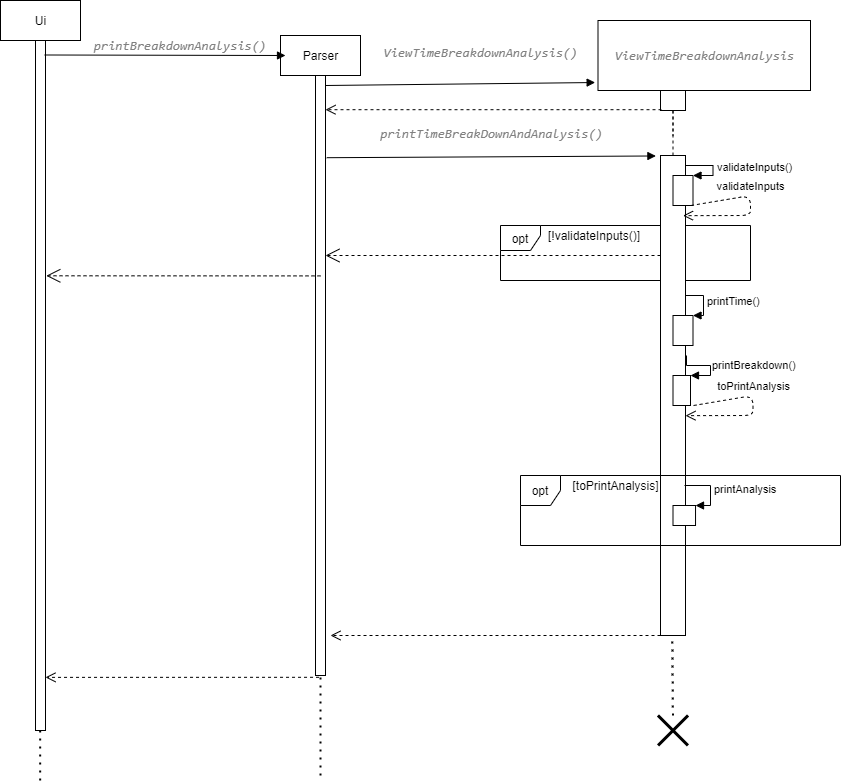

The diagram above was exported from draw.io. Its source (the exported page's mxGraphModel, read from the mxfile embedded in the PNG):
<mxGraphModel dx="2105" dy="580" grid="1" gridSize="10" guides="1" tooltips="1" connect="1" arrows="1" fold="1" page="1" pageScale="1" pageWidth="827" pageHeight="1169" math="0" shadow="0">
  <root>
    <mxCell id="23iPlEzrVDZCTpI_FFcn-0" />
    <mxCell id="23iPlEzrVDZCTpI_FFcn-1" parent="23iPlEzrVDZCTpI_FFcn-0" />
    <mxCell id="SxHTCkm78YgSqTit5odc-1" value="&lt;pre style=&quot;background-color: rgb(255 , 255 , 255) ; font-family: &amp;#34;jetbrains mono&amp;#34; , monospace ; font-size: 9.8pt&quot;&gt;&lt;span style=&quot;color: #808080 ; font-style: italic&quot;&gt;printBreakdownAnalysis()&lt;/span&gt;&lt;/pre&gt;" style="text;html=1;strokeColor=none;fillColor=none;align=center;verticalAlign=middle;whiteSpace=wrap;rounded=0;" vertex="1" parent="23iPlEzrVDZCTpI_FFcn-1">
      <mxGeometry x="70" y="60" width="40" height="20" as="geometry" />
    </mxCell>
    <mxCell id="KbGL9FFlJjEr59xTwBHl-0" value="" style="endArrow=none;dashed=1;html=1;dashPattern=1 3;strokeWidth=2;" edge="1" parent="23iPlEzrVDZCTpI_FFcn-1">
      <mxGeometry width="50" height="50" relative="1" as="geometry">
        <mxPoint x="-50.340000000000146" y="805.0000000000002" as="sourcePoint" />
        <mxPoint x="-50.340000000000146" y="705" as="targetPoint" />
      </mxGeometry>
    </mxCell>
    <mxCell id="KbGL9FFlJjEr59xTwBHl-1" value="opt" style="shape=umlFrame;whiteSpace=wrap;html=1;width=40;height=25;" vertex="1" parent="23iPlEzrVDZCTpI_FFcn-1">
      <mxGeometry x="410" y="250" width="250" height="55" as="geometry" />
    </mxCell>
    <mxCell id="KbGL9FFlJjEr59xTwBHl-2" value="" style="html=1;points=[];perimeter=orthogonalPerimeter;" vertex="1" parent="23iPlEzrVDZCTpI_FFcn-1">
      <mxGeometry x="570" y="180" width="25" height="480" as="geometry" />
    </mxCell>
    <mxCell id="KbGL9FFlJjEr59xTwBHl-3" value="Ui" style="html=1;" vertex="1" parent="23iPlEzrVDZCTpI_FFcn-1">
      <mxGeometry x="-90" y="25" width="80" height="40" as="geometry" />
    </mxCell>
    <mxCell id="KbGL9FFlJjEr59xTwBHl-4" value="Parser" style="html=1;" vertex="1" parent="23iPlEzrVDZCTpI_FFcn-1">
      <mxGeometry x="190" y="60" width="80" height="40" as="geometry" />
    </mxCell>
    <mxCell id="KbGL9FFlJjEr59xTwBHl-5" value="" style="html=1;points=[];perimeter=orthogonalPerimeter;" vertex="1" parent="23iPlEzrVDZCTpI_FFcn-1">
      <mxGeometry x="-55" y="65" width="10" height="690" as="geometry" />
    </mxCell>
    <mxCell id="KbGL9FFlJjEr59xTwBHl-6" value="" style="html=1;verticalAlign=bottom;endArrow=block;exitX=0.92;exitY=0.021;exitDx=0;exitDy=0;exitPerimeter=0;" edge="1" parent="23iPlEzrVDZCTpI_FFcn-1" source="KbGL9FFlJjEr59xTwBHl-5">
      <mxGeometry width="80" relative="1" as="geometry">
        <mxPoint x="115" y="80" as="sourcePoint" />
        <mxPoint x="195" y="80" as="targetPoint" />
      </mxGeometry>
    </mxCell>
    <mxCell id="KbGL9FFlJjEr59xTwBHl-7" value="" style="html=1;points=[];perimeter=orthogonalPerimeter;" vertex="1" parent="23iPlEzrVDZCTpI_FFcn-1">
      <mxGeometry x="225" y="100" width="10" height="600" as="geometry" />
    </mxCell>
    <mxCell id="KbGL9FFlJjEr59xTwBHl-9" value="&lt;pre style=&quot;font-family: &amp;#34;jetbrains mono&amp;#34; , monospace ; font-size: 9.8pt&quot;&gt;&lt;pre style=&quot;font-family: &amp;#34;jetbrains mono&amp;#34; , monospace ; font-size: 9.8pt&quot;&gt;&lt;span style=&quot;color: #808080 ; font-style: italic&quot;&gt;printTimeBreakDownAndAnalysis()&lt;/span&gt;&lt;/pre&gt;&lt;/pre&gt;" style="html=1;verticalAlign=bottom;endArrow=block;exitX=1.124;exitY=0.137;exitDx=0;exitDy=0;exitPerimeter=0;entryX=-0.184;entryY=0.001;entryDx=0;entryDy=0;entryPerimeter=0;" edge="1" parent="23iPlEzrVDZCTpI_FFcn-1" source="KbGL9FFlJjEr59xTwBHl-7" target="KbGL9FFlJjEr59xTwBHl-2">
      <mxGeometry width="80" relative="1" as="geometry">
        <mxPoint x="240" y="188" as="sourcePoint" />
        <mxPoint x="498" y="180" as="targetPoint" />
      </mxGeometry>
    </mxCell>
    <mxCell id="KbGL9FFlJjEr59xTwBHl-10" value="" style="html=1;points=[];perimeter=orthogonalPerimeter;" vertex="1" parent="23iPlEzrVDZCTpI_FFcn-1">
      <mxGeometry x="582.5" y="200" width="20" height="30" as="geometry" />
    </mxCell>
    <mxCell id="KbGL9FFlJjEr59xTwBHl-11" value="validateInputs()" style="edgeStyle=orthogonalEdgeStyle;html=1;align=left;spacingLeft=2;endArrow=block;rounded=0;entryX=1;entryY=0;" edge="1" parent="23iPlEzrVDZCTpI_FFcn-1" source="KbGL9FFlJjEr59xTwBHl-2" target="KbGL9FFlJjEr59xTwBHl-10">
      <mxGeometry relative="1" as="geometry">
        <mxPoint x="717.5" y="180" as="sourcePoint" />
        <Array as="points">
          <mxPoint x="622.5" y="190" />
          <mxPoint x="622.5" y="200" />
        </Array>
      </mxGeometry>
    </mxCell>
    <mxCell id="KbGL9FFlJjEr59xTwBHl-12" value="" style="endArrow=none;dashed=1;html=1;" edge="1" parent="23iPlEzrVDZCTpI_FFcn-1" source="KbGL9FFlJjEr59xTwBHl-13">
      <mxGeometry width="50" height="50" relative="1" as="geometry">
        <mxPoint x="532.5" y="210" as="sourcePoint" />
        <mxPoint x="582.5" y="160" as="targetPoint" />
      </mxGeometry>
    </mxCell>
    <mxCell id="KbGL9FFlJjEr59xTwBHl-13" value="" style="html=1;points=[];perimeter=orthogonalPerimeter;" vertex="1" parent="23iPlEzrVDZCTpI_FFcn-1">
      <mxGeometry x="570" y="115" width="25" height="20" as="geometry" />
    </mxCell>
    <mxCell id="KbGL9FFlJjEr59xTwBHl-14" value="" style="endArrow=none;dashed=1;html=1;" edge="1" parent="23iPlEzrVDZCTpI_FFcn-1" source="KbGL9FFlJjEr59xTwBHl-2" target="KbGL9FFlJjEr59xTwBHl-13">
      <mxGeometry width="50" height="50" relative="1" as="geometry">
        <mxPoint x="582.5" y="180" as="sourcePoint" />
        <mxPoint x="582.5" y="160" as="targetPoint" />
      </mxGeometry>
    </mxCell>
    <mxCell id="KbGL9FFlJjEr59xTwBHl-15" value="&lt;pre style=&quot;background-color: rgb(255 , 255 , 255) ; font-family: &amp;#34;jetbrains mono&amp;#34; , monospace ; font-size: 9.8pt&quot;&gt;&lt;span style=&quot;color: #808080 ; font-style: italic&quot;&gt;ViewTimeBreakdownAnalysis&lt;/span&gt;&lt;/pre&gt;" style="html=1;" vertex="1" parent="23iPlEzrVDZCTpI_FFcn-1">
      <mxGeometry x="507.5" y="45" width="212.5" height="70" as="geometry" />
    </mxCell>
    <mxCell id="KbGL9FFlJjEr59xTwBHl-16" value="[!validateInputs()]" style="text;html=1;strokeColor=none;fillColor=none;align=center;verticalAlign=middle;whiteSpace=wrap;rounded=0;" vertex="1" parent="23iPlEzrVDZCTpI_FFcn-1">
      <mxGeometry x="484" y="250" width="40" height="20" as="geometry" />
    </mxCell>
    <mxCell id="KbGL9FFlJjEr59xTwBHl-17" value="" style="endArrow=open;endSize=12;dashed=1;html=1;" edge="1" parent="23iPlEzrVDZCTpI_FFcn-1" source="KbGL9FFlJjEr59xTwBHl-2">
      <mxGeometry width="160" relative="1" as="geometry">
        <mxPoint x="512.5" y="280" as="sourcePoint" />
        <mxPoint x="235" y="280" as="targetPoint" />
      </mxGeometry>
    </mxCell>
    <mxCell id="KbGL9FFlJjEr59xTwBHl-18" value="" style="endArrow=open;endSize=12;dashed=1;html=1;entryX=1.08;entryY=0.341;entryDx=0;entryDy=0;entryPerimeter=0;exitX=0.5;exitY=0.334;exitDx=0;exitDy=0;exitPerimeter=0;" edge="1" parent="23iPlEzrVDZCTpI_FFcn-1" source="KbGL9FFlJjEr59xTwBHl-7" target="KbGL9FFlJjEr59xTwBHl-5">
      <mxGeometry width="160" relative="1" as="geometry">
        <mxPoint x="220" y="300" as="sourcePoint" />
        <mxPoint x="115" y="300" as="targetPoint" />
      </mxGeometry>
    </mxCell>
    <mxCell id="KbGL9FFlJjEr59xTwBHl-19" value="" style="html=1;points=[];perimeter=orthogonalPerimeter;" vertex="1" parent="23iPlEzrVDZCTpI_FFcn-1">
      <mxGeometry x="582.5" y="340" width="20" height="30" as="geometry" />
    </mxCell>
    <mxCell id="KbGL9FFlJjEr59xTwBHl-20" value="printTime()" style="edgeStyle=orthogonalEdgeStyle;html=1;align=left;spacingLeft=2;endArrow=block;rounded=0;entryX=1;entryY=0;" edge="1" parent="23iPlEzrVDZCTpI_FFcn-1" source="KbGL9FFlJjEr59xTwBHl-2" target="KbGL9FFlJjEr59xTwBHl-19">
      <mxGeometry relative="1" as="geometry">
        <mxPoint x="603" y="320" as="sourcePoint" />
        <Array as="points">
          <mxPoint x="613" y="320" />
          <mxPoint x="613" y="340" />
        </Array>
      </mxGeometry>
    </mxCell>
    <mxCell id="KbGL9FFlJjEr59xTwBHl-21" value="" style="html=1;points=[];perimeter=orthogonalPerimeter;" vertex="1" parent="23iPlEzrVDZCTpI_FFcn-1">
      <mxGeometry x="582.5" y="400" width="17.5" height="30" as="geometry" />
    </mxCell>
    <mxCell id="KbGL9FFlJjEr59xTwBHl-22" value="printBreakdown()" style="edgeStyle=orthogonalEdgeStyle;html=1;align=left;spacingLeft=2;endArrow=block;rounded=0;entryX=1;entryY=0;" edge="1" parent="23iPlEzrVDZCTpI_FFcn-1" target="KbGL9FFlJjEr59xTwBHl-21">
      <mxGeometry relative="1" as="geometry">
        <mxPoint x="596" y="380" as="sourcePoint" />
        <Array as="points">
          <mxPoint x="596" y="390" />
          <mxPoint x="620" y="390" />
          <mxPoint x="620" y="400" />
        </Array>
      </mxGeometry>
    </mxCell>
    <mxCell id="KbGL9FFlJjEr59xTwBHl-25" value="[toPrintAnalysis]" style="text;html=1;strokeColor=none;fillColor=none;align=center;verticalAlign=middle;whiteSpace=wrap;rounded=0;" vertex="1" parent="23iPlEzrVDZCTpI_FFcn-1">
      <mxGeometry x="484" y="500" width="82.5" height="20" as="geometry" />
    </mxCell>
    <mxCell id="KbGL9FFlJjEr59xTwBHl-26" value="" style="html=1;points=[];perimeter=orthogonalPerimeter;" vertex="1" parent="23iPlEzrVDZCTpI_FFcn-1">
      <mxGeometry x="582.5" y="530" width="22.53" height="20" as="geometry" />
    </mxCell>
    <mxCell id="KbGL9FFlJjEr59xTwBHl-27" value="printAnalysis" style="edgeStyle=orthogonalEdgeStyle;html=1;align=left;spacingLeft=2;endArrow=block;rounded=0;entryX=1;entryY=0;" edge="1" parent="23iPlEzrVDZCTpI_FFcn-1" target="KbGL9FFlJjEr59xTwBHl-26">
      <mxGeometry relative="1" as="geometry">
        <mxPoint x="594" y="510" as="sourcePoint" />
        <Array as="points">
          <mxPoint x="620" y="510" />
          <mxPoint x="620" y="530" />
        </Array>
      </mxGeometry>
    </mxCell>
    <mxCell id="KbGL9FFlJjEr59xTwBHl-29" value="toPrintAnalysis" style="html=1;verticalAlign=bottom;endArrow=open;dashed=1;endSize=8;entryX=0.9;entryY=0.417;entryDx=0;entryDy=0;entryPerimeter=0;" edge="1" parent="23iPlEzrVDZCTpI_FFcn-1">
      <mxGeometry x="-0.1864" relative="1" as="geometry">
        <mxPoint x="603" y="430" as="sourcePoint" />
        <mxPoint x="595" y="440.15999999999985" as="targetPoint" />
        <Array as="points">
          <mxPoint x="662.5" y="420" />
          <mxPoint x="662.5" y="440" />
        </Array>
        <mxPoint as="offset" />
      </mxGeometry>
    </mxCell>
    <mxCell id="KbGL9FFlJjEr59xTwBHl-34" value="" style="html=1;verticalAlign=bottom;endArrow=open;dashed=1;endSize=8;" edge="1" parent="23iPlEzrVDZCTpI_FFcn-1" source="KbGL9FFlJjEr59xTwBHl-2">
      <mxGeometry relative="1" as="geometry">
        <mxPoint x="494" y="660" as="sourcePoint" />
        <mxPoint x="240" y="660" as="targetPoint" />
      </mxGeometry>
    </mxCell>
    <mxCell id="KbGL9FFlJjEr59xTwBHl-35" value="" style="html=1;verticalAlign=bottom;endArrow=open;dashed=1;endSize=8;exitX=0.352;exitY=1.003;exitDx=0;exitDy=0;exitPerimeter=0;entryX=1;entryY=0.923;entryDx=0;entryDy=0;entryPerimeter=0;" edge="1" parent="23iPlEzrVDZCTpI_FFcn-1" source="KbGL9FFlJjEr59xTwBHl-7" target="KbGL9FFlJjEr59xTwBHl-5">
      <mxGeometry relative="1" as="geometry">
        <mxPoint x="220" y="700" as="sourcePoint" />
        <mxPoint x="115" y="700" as="targetPoint" />
      </mxGeometry>
    </mxCell>
    <mxCell id="KbGL9FFlJjEr59xTwBHl-36" value="" style="endArrow=none;dashed=1;html=1;dashPattern=1 3;strokeWidth=2;" edge="1" parent="23iPlEzrVDZCTpI_FFcn-1">
      <mxGeometry width="50" height="50" relative="1" as="geometry">
        <mxPoint x="230" y="800.0000000000002" as="sourcePoint" />
        <mxPoint x="230" y="700" as="targetPoint" />
      </mxGeometry>
    </mxCell>
    <mxCell id="KbGL9FFlJjEr59xTwBHl-37" value="" style="endArrow=none;dashed=1;html=1;dashPattern=1 3;strokeWidth=2;" edge="1" parent="23iPlEzrVDZCTpI_FFcn-1" source="KbGL9FFlJjEr59xTwBHl-38">
      <mxGeometry width="50" height="50" relative="1" as="geometry">
        <mxPoint x="581.81" y="760" as="sourcePoint" />
        <mxPoint x="581.81" y="660" as="targetPoint" />
      </mxGeometry>
    </mxCell>
    <mxCell id="KbGL9FFlJjEr59xTwBHl-38" value="" style="shape=umlDestroy;whiteSpace=wrap;html=1;strokeWidth=3;" vertex="1" parent="23iPlEzrVDZCTpI_FFcn-1">
      <mxGeometry x="567.5" y="740" width="30" height="30" as="geometry" />
    </mxCell>
    <mxCell id="KbGL9FFlJjEr59xTwBHl-40" value="validateInputs" style="html=1;verticalAlign=bottom;endArrow=open;dashed=1;endSize=8;entryX=0.9;entryY=0.417;entryDx=0;entryDy=0;entryPerimeter=0;" edge="1" parent="23iPlEzrVDZCTpI_FFcn-1">
      <mxGeometry x="-0.1864" relative="1" as="geometry">
        <mxPoint x="600.5" y="230" as="sourcePoint" />
        <mxPoint x="592.5" y="240.15999999999985" as="targetPoint" />
        <Array as="points">
          <mxPoint x="660" y="220" />
          <mxPoint x="660" y="240" />
        </Array>
        <mxPoint as="offset" />
      </mxGeometry>
    </mxCell>
    <mxCell id="KbGL9FFlJjEr59xTwBHl-8" value="&lt;pre style=&quot;font-family: &amp;#34;jetbrains mono&amp;#34; , monospace ; font-size: 9.8pt&quot;&gt;&lt;span style=&quot;color: #808080 ; font-style: italic&quot;&gt;ViewTimeBreakdownAnalysis()&lt;/span&gt;&lt;/pre&gt;" style="html=1;verticalAlign=bottom;endArrow=block;entryX=-0.019;entryY=0.886;entryDx=0;entryDy=0;entryPerimeter=0;" edge="1" parent="23iPlEzrVDZCTpI_FFcn-1">
      <mxGeometry x="0.1503" y="8" width="80" relative="1" as="geometry">
        <mxPoint x="235" y="110" as="sourcePoint" />
        <mxPoint x="504.6500000000001" y="107.01999999999998" as="targetPoint" />
        <mxPoint as="offset" />
      </mxGeometry>
    </mxCell>
    <mxCell id="mcYYiHioK1z9Sfdt3T45-0" value="" style="html=1;verticalAlign=bottom;endArrow=open;dashed=1;endSize=8;exitX=0.04;exitY=0.96;exitDx=0;exitDy=0;exitPerimeter=0;entryX=1;entryY=0.057;entryDx=0;entryDy=0;entryPerimeter=0;" edge="1" parent="23iPlEzrVDZCTpI_FFcn-1" source="KbGL9FFlJjEr59xTwBHl-13" target="KbGL9FFlJjEr59xTwBHl-7">
      <mxGeometry relative="1" as="geometry">
        <mxPoint x="544" y="135" as="sourcePoint" />
        <mxPoint x="240" y="135" as="targetPoint" />
      </mxGeometry>
    </mxCell>
    <mxCell id="KbGL9FFlJjEr59xTwBHl-31" value="opt" style="shape=umlFrame;whiteSpace=wrap;html=1;width=40;height=30;" vertex="1" parent="23iPlEzrVDZCTpI_FFcn-1">
      <mxGeometry x="430" y="500" width="320" height="70" as="geometry" />
    </mxCell>
  </root>
</mxGraphModel>